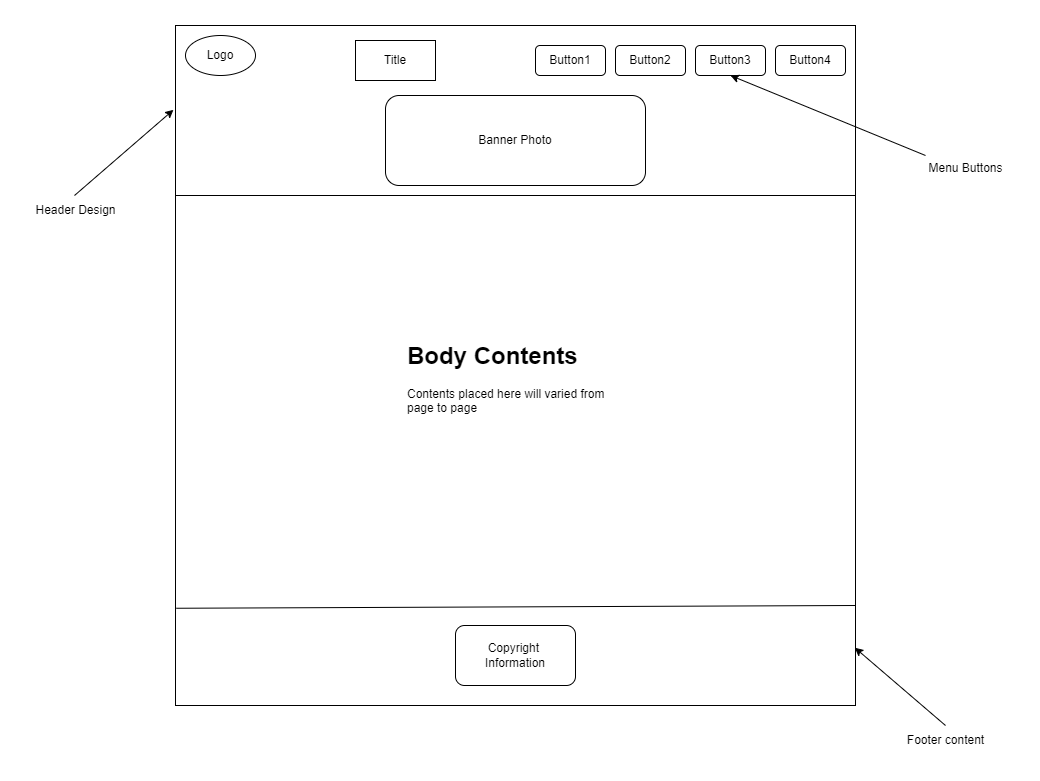

The diagram above was exported from draw.io. Its source (the exported page's mxGraphModel, read from the mxfile embedded in the PNG):
<mxGraphModel dx="2446" dy="1139" grid="1" gridSize="10" guides="1" tooltips="1" connect="1" arrows="1" fold="1" page="1" pageScale="1" pageWidth="827" pageHeight="1169" math="0" shadow="0">
  <root>
    <mxCell id="0" />
    <mxCell id="1" parent="0" />
    <mxCell id="ruiFM3OkzktOLEi1_BkJ-1" value="" style="whiteSpace=wrap;html=1;aspect=fixed;" vertex="1" parent="1">
      <mxGeometry x="-760" y="40" width="680" height="680" as="geometry" />
    </mxCell>
    <mxCell id="ruiFM3OkzktOLEi1_BkJ-2" value="Button1" style="rounded=1;whiteSpace=wrap;html=1;" vertex="1" parent="1">
      <mxGeometry x="-400" y="60" width="70" height="30" as="geometry" />
    </mxCell>
    <mxCell id="ruiFM3OkzktOLEi1_BkJ-4" value="Button2" style="rounded=1;whiteSpace=wrap;html=1;" vertex="1" parent="1">
      <mxGeometry x="-320" y="60" width="70" height="30" as="geometry" />
    </mxCell>
    <mxCell id="ruiFM3OkzktOLEi1_BkJ-5" value="Button3" style="rounded=1;whiteSpace=wrap;html=1;" vertex="1" parent="1">
      <mxGeometry x="-240" y="60" width="70" height="30" as="geometry" />
    </mxCell>
    <mxCell id="ruiFM3OkzktOLEi1_BkJ-6" value="Button4" style="rounded=1;whiteSpace=wrap;html=1;" vertex="1" parent="1">
      <mxGeometry x="-160" y="60" width="70" height="30" as="geometry" />
    </mxCell>
    <mxCell id="ruiFM3OkzktOLEi1_BkJ-7" value="Logo" style="ellipse;whiteSpace=wrap;html=1;" vertex="1" parent="1">
      <mxGeometry x="-750" y="50" width="70" height="40" as="geometry" />
    </mxCell>
    <mxCell id="ruiFM3OkzktOLEi1_BkJ-9" value="Title" style="rounded=0;whiteSpace=wrap;html=1;" vertex="1" parent="1">
      <mxGeometry x="-580" y="55" width="80" height="40" as="geometry" />
    </mxCell>
    <mxCell id="ruiFM3OkzktOLEi1_BkJ-10" value="Banner Photo" style="rounded=1;whiteSpace=wrap;html=1;" vertex="1" parent="1">
      <mxGeometry x="-550" y="110" width="260" height="90" as="geometry" />
    </mxCell>
    <mxCell id="ruiFM3OkzktOLEi1_BkJ-11" value="" style="endArrow=none;html=1;rounded=0;entryX=1;entryY=0.25;entryDx=0;entryDy=0;exitX=0;exitY=0.25;exitDx=0;exitDy=0;" edge="1" parent="1" source="ruiFM3OkzktOLEi1_BkJ-1" target="ruiFM3OkzktOLEi1_BkJ-1">
      <mxGeometry width="50" height="50" relative="1" as="geometry">
        <mxPoint x="-480" y="610" as="sourcePoint" />
        <mxPoint x="-430" y="560" as="targetPoint" />
      </mxGeometry>
    </mxCell>
    <mxCell id="ruiFM3OkzktOLEi1_BkJ-12" value="" style="endArrow=classic;html=1;rounded=0;entryX=-0.003;entryY=0.124;entryDx=0;entryDy=0;entryPerimeter=0;" edge="1" parent="1" target="ruiFM3OkzktOLEi1_BkJ-1">
      <mxGeometry width="50" height="50" relative="1" as="geometry">
        <mxPoint x="-861" y="210" as="sourcePoint" />
        <mxPoint x="-430" y="560" as="targetPoint" />
      </mxGeometry>
    </mxCell>
    <mxCell id="ruiFM3OkzktOLEi1_BkJ-13" value="Header Design" style="text;html=1;align=center;verticalAlign=middle;resizable=0;points=[];autosize=1;strokeColor=none;fillColor=none;" vertex="1" parent="1">
      <mxGeometry x="-910" y="210" width="100" height="30" as="geometry" />
    </mxCell>
    <mxCell id="ruiFM3OkzktOLEi1_BkJ-14" value="" style="endArrow=none;html=1;rounded=0;exitX=0.001;exitY=0.857;exitDx=0;exitDy=0;exitPerimeter=0;" edge="1" parent="1" source="ruiFM3OkzktOLEi1_BkJ-1">
      <mxGeometry width="50" height="50" relative="1" as="geometry">
        <mxPoint x="-550" y="610" as="sourcePoint" />
        <mxPoint x="-80" y="620" as="targetPoint" />
      </mxGeometry>
    </mxCell>
    <mxCell id="ruiFM3OkzktOLEi1_BkJ-15" value="Copyright&amp;nbsp;&lt;div&gt;Information&lt;/div&gt;" style="rounded=1;whiteSpace=wrap;html=1;" vertex="1" parent="1">
      <mxGeometry x="-480" y="640" width="120" height="60" as="geometry" />
    </mxCell>
    <mxCell id="ruiFM3OkzktOLEi1_BkJ-16" value="&lt;h1 style=&quot;margin-top: 0px;&quot;&gt;Body Contents&lt;/h1&gt;&lt;p&gt;Contents placed here will varied from page to page&amp;nbsp;&lt;/p&gt;" style="text;html=1;whiteSpace=wrap;overflow=hidden;rounded=0;" vertex="1" parent="1">
      <mxGeometry x="-530" y="350" width="220" height="150" as="geometry" />
    </mxCell>
    <mxCell id="ruiFM3OkzktOLEi1_BkJ-18" value="" style="endArrow=classic;html=1;rounded=0;entryX=0.999;entryY=0.915;entryDx=0;entryDy=0;entryPerimeter=0;" edge="1" parent="1" target="ruiFM3OkzktOLEi1_BkJ-1">
      <mxGeometry width="50" height="50" relative="1" as="geometry">
        <mxPoint x="10" y="740" as="sourcePoint" />
        <mxPoint y="730" as="targetPoint" />
      </mxGeometry>
    </mxCell>
    <mxCell id="ruiFM3OkzktOLEi1_BkJ-19" value="Footer content" style="text;html=1;align=center;verticalAlign=middle;resizable=0;points=[];autosize=1;strokeColor=none;fillColor=none;" vertex="1" parent="1">
      <mxGeometry x="-40" y="740" width="100" height="30" as="geometry" />
    </mxCell>
    <mxCell id="ruiFM3OkzktOLEi1_BkJ-20" value="" style="endArrow=classic;html=1;rounded=0;entryX=0.5;entryY=1;entryDx=0;entryDy=0;" edge="1" parent="1" target="ruiFM3OkzktOLEi1_BkJ-5">
      <mxGeometry width="50" height="50" relative="1" as="geometry">
        <mxPoint x="-10" y="170" as="sourcePoint" />
        <mxPoint x="40" y="120" as="targetPoint" />
      </mxGeometry>
    </mxCell>
    <mxCell id="ruiFM3OkzktOLEi1_BkJ-21" value="Menu Buttons" style="text;html=1;align=center;verticalAlign=middle;resizable=0;points=[];autosize=1;strokeColor=none;fillColor=none;" vertex="1" parent="1">
      <mxGeometry x="-20" y="168" width="100" height="30" as="geometry" />
    </mxCell>
  </root>
</mxGraphModel>